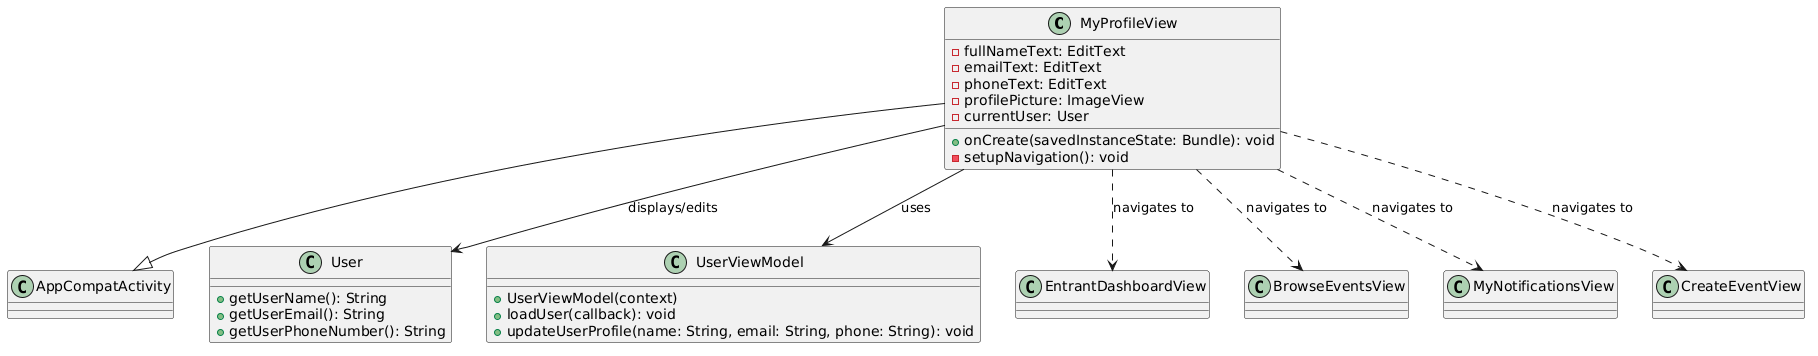

The diagram above was rendered by PlantUML. Its source (embedded in the PNG):
@startuml
class MyProfileView {
  - fullNameText: EditText
  - emailText: EditText
  - phoneText: EditText
  - profilePicture: ImageView
  - currentUser: User

  + onCreate(savedInstanceState: Bundle): void
  - setupNavigation(): void
}

MyProfileView --|> AppCompatActivity

class User {
  + getUserName(): String
  + getUserEmail(): String
  + getUserPhoneNumber(): String
}

class UserViewModel {
  + UserViewModel(context)
  + loadUser(callback): void
  + updateUserProfile(name: String, email: String, phone: String): void
}

class EntrantDashboardView
class BrowseEventsView
class MyNotificationsView
class CreateEventView

MyProfileView --> UserViewModel : uses
MyProfileView --> User : displays/edits

MyProfileView ..> EntrantDashboardView : navigates to
MyProfileView ..> BrowseEventsView : navigates to
MyProfileView ..> MyNotificationsView : navigates to
MyProfileView ..> CreateEventView : navigates to
@enduml